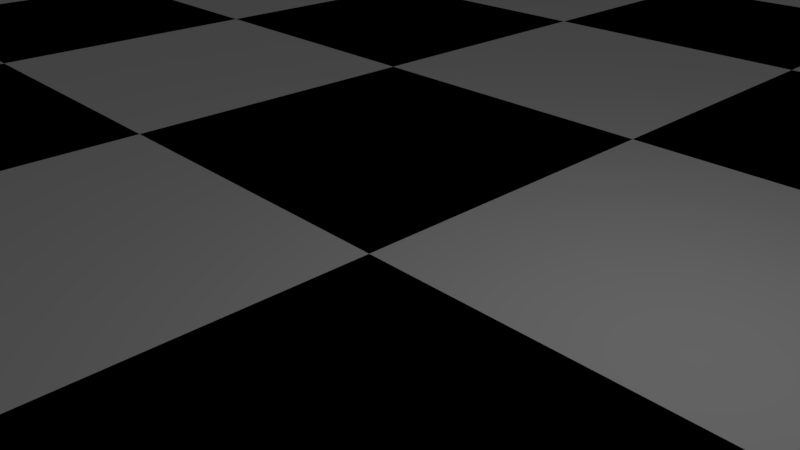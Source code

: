 # Source: Chess_Scene.blend  (saved by Blender 2.78.0; exported with 4.5.12 LTS)
import bpy
from mathutils import Matrix  # noqa: F401  (used for matrix-valued properties, if any)

bpy.ops.wm.read_factory_settings(use_empty=True)
scene = bpy.context.scene
scene.name = 'Scene'

# ---- collections
col_collection_1 = bpy.data.collections.new('Collection 1'); scene.collection.children.link(col_collection_1)

# ---- materials (node trees are filled in below, after node groups)
mat_white = bpy.data.materials.new('White')
mat_white.alpha_threshold = 0.0
mat_white.use_transparent_shadow = False
mat_white.diffuse_color = (1.0, 1.0, 1.0, 1.0)
mat_white.roughness = 0.5
mat_white.line_color = (0.0, 0.0, 0.0, 1.0)
mat_black = bpy.data.materials.new('Black')
mat_black.alpha_threshold = 0.0
mat_black.use_transparent_shadow = False
mat_black.diffuse_color = (0.0, 0.0, 0.0, 1.0)
mat_black.roughness = 0.5

# ---- material node trees

# ---- world
world_world = bpy.data.worlds.new('World'); scene.world = world_world
world_world.color = (0.05088, 0.05088, 0.05088)
world_world.use_sun_shadow = False
world_world.sun_shadow_jitter_overblur = 0.0
world_world.cycles.sampling_method = 'MANUAL'

# ---- cameras
cam_camera = bpy.data.cameras.new('Camera')
cam_camera.clip_end = 100.0
cam_camera.lens = 35.0
cam_camera.sensor_width = 32.0
cam_camera.sensor_height = 18.0
cam_camera.ortho_scale = 7.314
cam_camera.dof.focus_distance = 0.0
cam_camera.dof.aperture_fstop = 128.0

# ---- lights
light_lamp = bpy.data.lights.new('Lamp', 'POINT')
light_lamp.transmission_factor = 0.0
light_lamp.cutoff_distance = 30.0
light_lamp.energy = 100.0
light_lamp.shadow_buffer_clip_start = 1.001
light_lamp.shadow_soft_size = 0.1
light_lamp.shadow_maximum_resolution = 0.006
light_lamp.use_absolute_resolution = True

# ---- meshes
me_cube_001 = bpy.data.meshes.new('Cube.001')
me_cube_001.from_pydata([(-24.0, -24.0, 0.0), (-18.0, -24.0, 0.0), (-12.0, -24.0, 0.0), (-24.0, -18.0, 0.0), (-18.0, -18.0, 0.0), (-12.0, -18.0, 0.0), (-24.0, -12.0, 0.0), (-18.0, -12.0, 0.0), (-12.0, -12.0, 0.0), (-12.0, -24.0, 0.0), (-6.0, -24.0, 0.0), (0.0, -24.0, 0.0), (-12.0, -18.0, 0.0), (-6.0, -18.0, 0.0), (0.0, -18.0, 0.0), (-12.0, -12.0, 0.0), (-6.0, -12.0, 0.0), (0.0, -12.0, 0.0), (0.0, -24.0, 0.0), (6.0, -24.0, 0.0), (12.0, -24.0, 0.0), (0.0, -18.0, 0.0), (6.0, -18.0, 0.0), (12.0, -18.0, 0.0), (0.0, -12.0, 0.0), (6.0, -12.0, 0.0), (12.0, -12.0, 0.0), (12.0, -24.0, 0.0), (18.0, -24.0, 0.0), (24.0, -24.0, 0.0), (12.0, -18.0, 0.0), (18.0, -18.0, 0.0), (24.0, -18.0, 0.0), (12.0, -12.0, 0.0), (18.0, -12.0, 0.0), (24.0, -12.0, 0.0), (-24.0, -12.0, 0.0), (-18.0, -12.0, 0.0), (-12.0, -12.0, 0.0), (-24.0, -6.0, 0.0), (-18.0, -6.0, 0.0), (-12.0, -6.0, 0.0), (-24.0, 0.0, 0.0), (-18.0, 0.0, 0.0), (-12.0, 0.0, 0.0), (-12.0, -12.0, 0.0), (-6.0, -12.0, 0.0), (0.0, -12.0, 0.0), (-12.0, -6.0, 0.0), (-6.0, -6.0, 0.0), (0.0, -6.0, 0.0), (-12.0, 0.0, 0.0), (-6.0, 0.0, 0.0), (0.0, 0.0, 0.0), (0.0, -12.0, 0.0), (6.0, -12.0, 0.0), (12.0, -12.0, 0.0), (0.0, -6.0, 0.0), (6.0, -6.0, 0.0), (12.0, -6.0, 0.0), (0.0, 0.0, 0.0), (6.0, 0.0, 0.0), (12.0, 0.0, 0.0), (12.0, -12.0, 0.0), (18.0, -12.0, 0.0), (24.0, -12.0, 0.0), (12.0, -6.0, 0.0), (18.0, -6.0, 0.0), (24.0, -6.0, 0.0), (12.0, 0.0, 0.0), (18.0, 0.0, 0.0), (24.0, 0.0, 0.0), (-24.0, 0.0, 0.0), (-18.0, 0.0, 0.0), (-12.0, 0.0, 0.0), (-24.0, 6.0, 0.0), (-18.0, 6.0, 0.0), (-12.0, 6.0, 0.0), (-24.0, 12.0, 0.0), (-18.0, 12.0, 0.0), (-12.0, 12.0, 0.0), (-12.0, 0.0, 0.0), (-6.0, 0.0, 0.0), (0.0, 0.0, 0.0), (-12.0, 6.0, 0.0), (-6.0, 6.0, 0.0), (0.0, 6.0, 0.0), (-12.0, 12.0, 0.0), (-6.0, 12.0, 0.0), (0.0, 12.0, 0.0), (0.0, 0.0, 0.0), (6.0, 0.0, 0.0), (12.0, 0.0, 0.0), (0.0, 6.0, 0.0), (6.0, 6.0, 0.0), (12.0, 6.0, 0.0), (0.0, 12.0, 0.0), (6.0, 12.0, 0.0), (12.0, 12.0, 0.0), (12.0, 0.0, 0.0), (18.0, 0.0, 0.0), (24.0, 0.0, 0.0), (12.0, 6.0, 0.0), (18.0, 6.0, 0.0), (24.0, 6.0, 0.0), (12.0, 12.0, 0.0), (18.0, 12.0, 0.0), (24.0, 12.0, 0.0), (-24.0, 12.0, 0.0), (-18.0, 12.0, 0.0), (-12.0, 12.0, 0.0), (-24.0, 18.0, 0.0), (-18.0, 18.0, 0.0), (-12.0, 18.0, 0.0), (-24.0, 24.0, 0.0), (-18.0, 24.0, 0.0), (-12.0, 24.0, 0.0), (-12.0, 12.0, 0.0), (-6.0, 12.0, 0.0), (0.0, 12.0, 0.0), (-12.0, 18.0, 0.0), (-6.0, 18.0, 0.0), (0.0, 18.0, 0.0), (-12.0, 24.0, 0.0), (-6.0, 24.0, 0.0), (0.0, 24.0, 0.0), (0.0, 12.0, 0.0), (6.0, 12.0, 0.0), (12.0, 12.0, 0.0), (0.0, 18.0, 0.0), (6.0, 18.0, 0.0), (12.0, 18.0, 0.0), (0.0, 24.0, 0.0), (6.0, 24.0, 0.0), (12.0, 24.0, 0.0), (12.0, 12.0, 0.0), (18.0, 12.0, 0.0), (24.0, 12.0, 0.0), (12.0, 18.0, 0.0), (18.0, 18.0, 0.0), (24.0, 18.0, 0.0), (12.0, 24.0, 0.0), (18.0, 24.0, 0.0), (24.0, 24.0, 0.0)], [], [(0, 1, 4, 3), (1, 2, 5, 4), (3, 4, 7, 6), (4, 5, 8, 7), (9, 10, 13, 12), (10, 11, 14, 13), (12, 13, 16, 15), (13, 14, 17, 16), (18, 19, 22, 21), (19, 20, 23, 22), (21, 22, 25, 24), (22, 23, 26, 25), (27, 28, 31, 30), (28, 29, 32, 31), (30, 31, 34, 33), (31, 32, 35, 34), (36, 37, 40, 39), (37, 38, 41, 40), (39, 40, 43, 42), (40, 41, 44, 43), (45, 46, 49, 48), (46, 47, 50, 49), (48, 49, 52, 51), (49, 50, 53, 52), (54, 55, 58, 57), (55, 56, 59, 58), (57, 58, 61, 60), (58, 59, 62, 61), (63, 64, 67, 66), (64, 65, 68, 67), (66, 67, 70, 69), (67, 68, 71, 70), (72, 73, 76, 75), (73, 74, 77, 76), (75, 76, 79, 78), (76, 77, 80, 79), (81, 82, 85, 84), (82, 83, 86, 85), (84, 85, 88, 87), (85, 86, 89, 88), (90, 91, 94, 93), (91, 92, 95, 94), (93, 94, 97, 96), (94, 95, 98, 97), (99, 100, 103, 102), (100, 101, 104, 103), (102, 103, 106, 105), (103, 104, 107, 106), (108, 109, 112, 111), (109, 110, 113, 112), (111, 112, 115, 114), (112, 113, 116, 115), (117, 118, 121, 120), (118, 119, 122, 121), (120, 121, 124, 123), (121, 122, 125, 124), (126, 127, 130, 129), (127, 128, 131, 130), (129, 130, 133, 132), (130, 131, 134, 133), (135, 136, 139, 138), (136, 137, 140, 139), (138, 139, 142, 141), (139, 140, 143, 142)])
me_cube_001.polygons.foreach_set('material_index', [0, 1, 1, 0, 0, 1, 1, 0, 0, 1, 1, 0, 0, 1, 1, 0, 0, 1, 1, 0, 0, 1, 1, 0, 0, 1, 1, 0, 0, 1, 1, 0, 0, 1, 1, 0, 0, 1, 1, 0, 0, 1, 1, 0, 0, 1, 1, 0, 0, 1, 1, 0, 0, 1, 1, 0, 0, 1, 1, 0, 0, 1, 1, 0])
me_cube_001.materials.append(mat_white)
me_cube_001.materials.append(mat_black)
me_cube_001.use_remesh_preserve_volume = False
me_cube_001.use_remesh_preserve_attributes = False
me_cube_001.use_mirror_vertex_groups = False
me_cube_001.update()
me_cylinder_001 = bpy.data.meshes.new('Cylinder.001')
me_cylinder_001.from_pydata([(0.0, 1.5, -1.0), (6.519e-08, 0.7616, 0.344), (1.061, 1.061, -1.0), (0.5385, 0.5385, 0.344), (1.5, 1.132e-07, -1.0), (0.7616, 2.826e-07, 0.344), (1.061, -1.061, -1.0), (0.5385, -0.5385, 0.344), (-4.888e-07, -1.5, -1.0), (-1.726e-07, -0.7616, 0.344), (-1.061, -1.061, -1.0), (-0.5385, -0.5385, 0.344), (-1.5, 1.448e-06, -1.0), (-0.7616, 9.579e-07, 0.344), (-1.061, 1.061, -1.0), (-0.5385, 0.5385, 0.344), (6.015e-08, 0.9556, 0.2579), (0.6757, 0.6757, 0.2579), (0.9556, 2.552e-07, 0.2579), (0.6757, -0.6757, 0.2579), (-2.512e-07, -0.9556, 0.2579), (-0.6757, -0.6757, 0.2579), (-0.9556, 1.106e-06, 0.2579), (-0.6757, 0.6757, 0.2579), (1.211e-08, 1.396, -0.1921), (0.9871, 0.9871, -0.1921), (1.396, 1.402e-07, -0.1921), (0.9871, -0.9871, -0.1921), (-4.428e-07, -1.396, -0.1921), (-0.9871, -0.9871, -0.1921), (-1.396, 1.383e-06, -0.1921), (-0.9871, 0.9871, -0.1921), (8.848e-09, 1.425, -0.7178), (1.008, 1.008, -0.7178), (1.425, 1.326e-07, -0.7178), (1.008, -1.008, -0.7178), (-4.555e-07, -1.425, -0.7178), (-1.008, -1.008, -0.7178), (-1.425, 1.401e-06, -0.7178), (-1.008, 1.008, -0.7178), (3.702e-08, 1.186, -0.4909), (0.8386, 0.8386, -0.4909), (1.186, 1.939e-07, -0.4909), (0.8386, -0.8386, -0.4909), (-3.494e-07, -1.186, -0.4909), (-0.8386, -0.8386, -0.4909), (-1.186, 1.25e-06, -0.4909), (-0.8386, 0.8386, -0.4909), (6.216e-08, 0.947, 0.1787), (0.6696, 0.6696, 0.1787), (0.947, 2.539e-07, 0.1787), (0.6696, -0.6696, 0.1787), (-2.464e-07, -0.947, 0.1787), (-0.6696, -0.6696, 0.1787), (-0.947, 1.097e-06, 0.1787), (-0.6696, 0.6696, 0.1787), (8.21e-08, 0.5231, 1.836), (0.3699, 0.3699, 1.836), (-0.3699, 0.3699, 1.836), (-0.5231, 7.98e-07, 1.836), (-0.3699, -0.3699, 1.836), (-8.126e-08, -0.5231, 1.836), (0.5231, 3.341e-07, 1.836), (0.3699, -0.3699, 1.836), (1.545e-08, 0.9764, 2.046), (0.6904, 0.6904, 2.046), (-0.6904, 0.6904, 2.046), (-0.9764, 1.103e-06, 2.046), (-0.6904, -0.6904, 2.046), (-2.895e-07, -0.9764, 2.046), (0.9764, 2.373e-07, 2.046), (0.6904, -0.6904, 2.046), (6.644e-08, 0.2662, 2.27), (0.1882, 0.1882, 2.27), (-0.1882, 0.1882, 2.27), (-0.2662, 6.256e-07, 2.27), (-0.1882, -0.1882, 2.27), (-1.669e-08, -0.2662, 2.27), (0.2662, 3.896e-07, 2.27), (0.1882, -0.1882, 2.27), (0.3775, 0.3775, 3.446), (0.5339, 0.5339, 2.913), (0.3775, 0.3775, 2.379), (0.5339, -8.324e-08, 3.446), (0.755, -6.074e-08, 2.913), (0.5339, -8.324e-08, 2.379), (0.3775, -0.3775, 3.446), (0.5339, -0.5339, 2.913), (0.3775, -0.3775, 2.379), (4.141e-08, -0.5339, 3.446), (1.891e-08, -0.755, 2.913), (4.141e-08, -0.5339, 2.379), (-2.943e-08, -1.316e-07, 3.668), (-0.3775, -0.3775, 3.446), (-0.5339, -0.5339, 2.913), (-0.3775, -0.3775, 2.379), (-0.5339, -8.324e-08, 3.446), (-0.755, -6.074e-08, 2.913), (-0.5339, -8.324e-08, 2.379), (1.724e-08, -8.491e-08, 2.158), (-0.3775, 0.3775, 3.446), (-0.5339, 0.5339, 2.913), (-0.3775, 0.3775, 2.379), (1.891e-08, 0.5339, 3.446), (1.891e-08, 0.755, 2.913), (1.891e-08, 0.5339, 2.379)], [], [(14, 39, 32, 0), (12, 38, 39, 14), (36, 35, 43, 44), (25, 41, 40, 24), (26, 42, 41, 25), (28, 27, 51, 52), (52, 51, 19, 20), (20, 19, 7, 9), (0, 2, 4, 6, 8, 10, 12, 14), (13, 11, 60, 59), (35, 34, 42, 43), (27, 26, 50, 51), (51, 50, 18, 19), (19, 18, 5, 7), (34, 33, 41, 42), (26, 25, 49, 50), (50, 49, 17, 18), (18, 17, 3, 5), (33, 32, 40, 41), (25, 24, 48, 49), (49, 48, 16, 17), (17, 16, 1, 3), (32, 39, 47, 40), (24, 31, 55, 48), (48, 55, 23, 16), (16, 23, 15, 1), (2, 33, 34, 4), (0, 32, 33, 2), (39, 38, 46, 47), (31, 47, 46, 30), (24, 40, 47, 31), (31, 30, 54, 55), (55, 54, 22, 23), (23, 22, 13, 15), (6, 35, 36, 8), (4, 34, 35, 6), (38, 37, 45, 46), (29, 45, 44, 28), (30, 46, 45, 29), (30, 29, 53, 54), (54, 53, 21, 22), (22, 21, 11, 13), (10, 37, 38, 12), (8, 36, 37, 10), (37, 36, 44, 45), (27, 43, 42, 26), (28, 44, 43, 27), (29, 28, 52, 53), (53, 52, 20, 21), (21, 20, 9, 11), (63, 62, 70, 71), (1, 15, 58, 56), (5, 3, 57, 62), (3, 1, 56, 57), (7, 5, 62, 63), (11, 9, 61, 60), (9, 7, 63, 61), (15, 13, 59, 58), (64, 66, 74, 72), (60, 61, 69, 68), (58, 59, 67, 66), (57, 56, 64, 65), (61, 63, 71, 69), (62, 57, 65, 70), (59, 60, 68, 67), (56, 58, 66, 64), (72, 74, 75, 76, 77, 79, 78, 73), (71, 70, 78, 79), (68, 69, 77, 76), (66, 67, 75, 74), (65, 64, 72, 73), (69, 71, 79, 77), (70, 65, 73, 78), (67, 68, 76, 75), (105, 104, 81, 82), (103, 92, 80), (99, 105, 82), (104, 103, 80, 81), (99, 82, 85), (81, 80, 83, 84), (82, 81, 84, 85), (80, 92, 83), (83, 92, 86), (99, 85, 88), (84, 83, 86, 87), (85, 84, 87, 88), (88, 87, 90, 91), (86, 92, 89), (99, 88, 91), (87, 86, 89, 90), (91, 90, 94, 95), (89, 92, 93), (99, 91, 95), (90, 89, 93, 94), (95, 94, 97, 98), (93, 92, 96), (99, 95, 98), (94, 93, 96, 97), (98, 97, 101, 102), (96, 92, 100), (99, 98, 102), (97, 96, 100, 101), (102, 101, 104, 105), (100, 92, 103), (99, 102, 105), (101, 100, 103, 104)])
me_cylinder_001.use_remesh_preserve_volume = False
me_cylinder_001.use_remesh_preserve_attributes = False
me_cylinder_001.use_mirror_vertex_groups = False
me_cylinder_001.update()

# ---- objects
ob_lamp = bpy.data.objects.new('Lamp', light_lamp)
ob_camera = bpy.data.objects.new('Camera', cam_camera)
ob_chess_board = bpy.data.objects.new('Chess Board', me_cube_001)
ob_white_pawn_1 = bpy.data.objects.new('White Pawn 1', me_cylinder_001)

# ---- transforms, parenting, visibility, modifiers, constraints
ob_lamp.location = (4.076, 1.005, 5.904)
ob_lamp.rotation_euler = (0.6503, 0.05522, 1.866)
ob_lamp.lock_rotations_4d = False
ob_lamp.empty_display_type = 'ARROWS'
ob_lamp.color = (0.0, 0.0, 0.0, 0.0)
ob_lamp.lineart.crease_threshold = 0.0
ob_camera.location = (7.481, -6.508, 5.344)
ob_camera.rotation_euler = (1.109, 0.0, 0.8149)
ob_camera.lock_rotations_4d = False
ob_camera.empty_display_type = 'ARROWS'
ob_camera.color = (0.0, 0.0, 0.0, 0.0)
ob_camera.display_type = 'WIRE'
ob_camera.lineart.crease_threshold = 0.0
ob_chess_board.location = (0.0, 0.0, 0.0)
ob_chess_board.lock_rotations_4d = False
ob_chess_board.empty_display_type = 'ARROWS'
ob_chess_board.lineart.crease_threshold = 0.0
ob_white_pawn_1.location = (15.36, -15.27, 1.0)
ob_white_pawn_1.lineart.crease_threshold = 0.0

# ---- collection membership
col_collection_1.objects.link(ob_lamp)
col_collection_1.objects.link(ob_camera)
col_collection_1.objects.link(ob_chess_board)
col_collection_1.objects.link(ob_white_pawn_1)

# ---- scene / render settings (as saved in the file)
scene.camera = ob_camera
scene.frame_start = 1; scene.frame_end = 250; scene.frame_set(1)
scene.render.engine = 'BLENDER_EEVEE_NEXT'
scene.render.resolution_percentage = 50
scene.render.dither_intensity = 0.0
scene.cycles.use_denoising = False
scene.cycles.samples = 128
scene.cycles.sampling_pattern = 'TABULATED_SOBOL'
scene.cycles.light_sampling_threshold = 0.0
scene.cycles.use_adaptive_sampling = False
scene.cycles.use_light_tree = False
scene.cycles.blur_glossy = 0.0
scene.cycles.sample_clamp_indirect = 0.0
scene.view_settings.view_transform = 'Standard'
bpy.context.view_layer.update()
